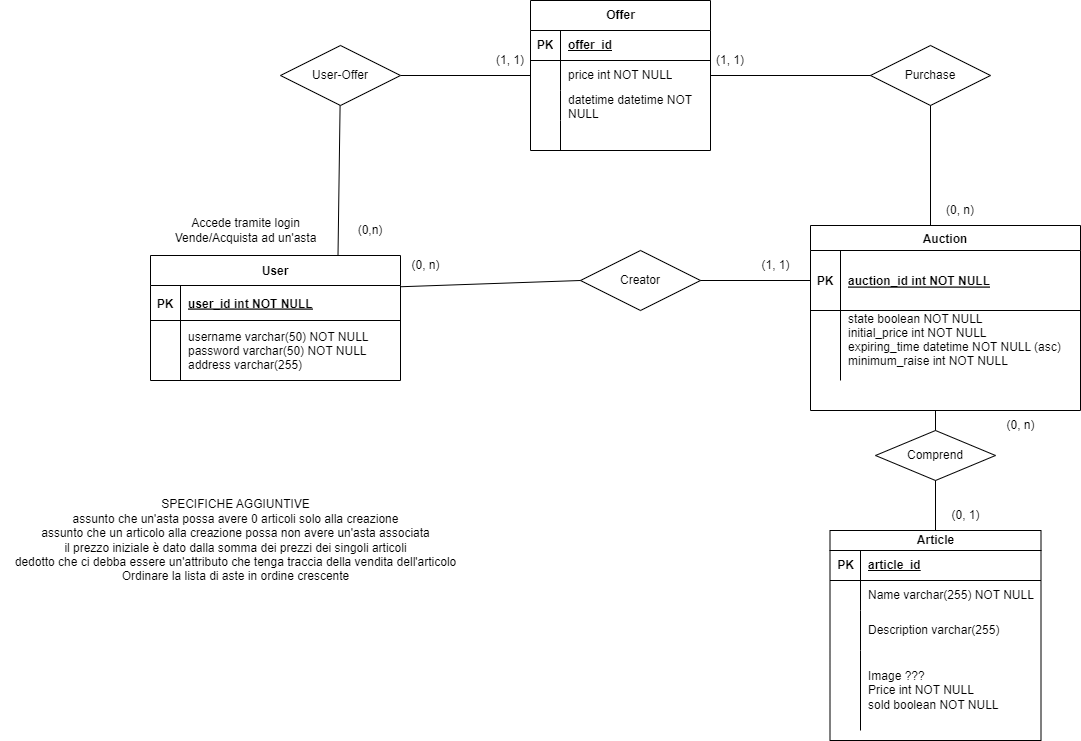

The diagram above was exported from draw.io. Its source (the exported page's mxGraphModel, read from the mxfile embedded in the PNG):
<mxGraphModel dx="2652" dy="1929" grid="1" gridSize="10" guides="1" tooltips="1" connect="1" arrows="1" fold="1" page="1" pageScale="1" pageWidth="850" pageHeight="1100" math="0" shadow="0" extFonts="Permanent Marker^https://fonts.googleapis.com/css?family=Permanent+Marker">
  <root>
    <mxCell id="0" />
    <mxCell id="1" parent="0" />
    <mxCell id="C-vyLk0tnHw3VtMMgP7b-2" value="Auction" style="shape=table;startSize=25;container=1;collapsible=1;childLayout=tableLayout;fixedRows=1;rowLines=0;fontStyle=1;align=center;resizeLast=1;" parent="1" vertex="1">
      <mxGeometry x="520" y="95" width="270" height="185" as="geometry" />
    </mxCell>
    <mxCell id="C-vyLk0tnHw3VtMMgP7b-3" value="" style="shape=partialRectangle;collapsible=0;dropTarget=0;pointerEvents=0;fillColor=none;points=[[0,0.5],[1,0.5]];portConstraint=eastwest;top=0;left=0;right=0;bottom=1;" parent="C-vyLk0tnHw3VtMMgP7b-2" vertex="1">
      <mxGeometry y="25" width="270" height="60" as="geometry" />
    </mxCell>
    <mxCell id="C-vyLk0tnHw3VtMMgP7b-4" value="PK" style="shape=partialRectangle;overflow=hidden;connectable=0;fillColor=none;top=0;left=0;bottom=0;right=0;fontStyle=1;" parent="C-vyLk0tnHw3VtMMgP7b-3" vertex="1">
      <mxGeometry width="30" height="60" as="geometry">
        <mxRectangle width="30" height="60" as="alternateBounds" />
      </mxGeometry>
    </mxCell>
    <mxCell id="C-vyLk0tnHw3VtMMgP7b-5" value="auction_id int NOT NULL " style="shape=partialRectangle;overflow=hidden;connectable=0;fillColor=none;top=0;left=0;bottom=0;right=0;align=left;spacingLeft=6;fontStyle=5;" parent="C-vyLk0tnHw3VtMMgP7b-3" vertex="1">
      <mxGeometry x="30" width="240" height="60" as="geometry">
        <mxRectangle width="240" height="60" as="alternateBounds" />
      </mxGeometry>
    </mxCell>
    <mxCell id="C-vyLk0tnHw3VtMMgP7b-6" value="" style="shape=partialRectangle;collapsible=0;dropTarget=0;pointerEvents=0;fillColor=none;points=[[0,0.5],[1,0.5]];portConstraint=eastwest;top=0;left=0;right=0;bottom=0;" parent="C-vyLk0tnHw3VtMMgP7b-2" vertex="1">
      <mxGeometry y="85" width="270" height="70" as="geometry" />
    </mxCell>
    <mxCell id="C-vyLk0tnHw3VtMMgP7b-7" value="" style="shape=partialRectangle;overflow=hidden;connectable=0;fillColor=none;top=0;left=0;bottom=0;right=0;" parent="C-vyLk0tnHw3VtMMgP7b-6" vertex="1">
      <mxGeometry width="30" height="70" as="geometry">
        <mxRectangle width="30" height="70" as="alternateBounds" />
      </mxGeometry>
    </mxCell>
    <mxCell id="C-vyLk0tnHw3VtMMgP7b-8" value="state boolean NOT NULL&#10;initial_price int NOT NULL&#10;expiring_time datetime NOT NULL (asc)&#10;minimum_raise int NOT NULL&#10;" style="shape=partialRectangle;overflow=hidden;connectable=0;fillColor=none;top=0;left=0;bottom=0;right=0;align=left;spacingLeft=6;" parent="C-vyLk0tnHw3VtMMgP7b-6" vertex="1">
      <mxGeometry x="30" width="240" height="70" as="geometry">
        <mxRectangle width="240" height="70" as="alternateBounds" />
      </mxGeometry>
    </mxCell>
    <mxCell id="C-vyLk0tnHw3VtMMgP7b-23" value="User" style="shape=table;startSize=30;container=1;collapsible=1;childLayout=tableLayout;fixedRows=1;rowLines=0;fontStyle=1;align=center;resizeLast=1;" parent="1" vertex="1">
      <mxGeometry x="-140" y="125" width="250" height="125" as="geometry" />
    </mxCell>
    <mxCell id="C-vyLk0tnHw3VtMMgP7b-24" value="" style="shape=partialRectangle;collapsible=0;dropTarget=0;pointerEvents=0;fillColor=none;points=[[0,0.5],[1,0.5]];portConstraint=eastwest;top=0;left=0;right=0;bottom=1;" parent="C-vyLk0tnHw3VtMMgP7b-23" vertex="1">
      <mxGeometry y="30" width="250" height="35" as="geometry" />
    </mxCell>
    <mxCell id="C-vyLk0tnHw3VtMMgP7b-25" value="PK" style="shape=partialRectangle;overflow=hidden;connectable=0;fillColor=none;top=0;left=0;bottom=0;right=0;fontStyle=1;" parent="C-vyLk0tnHw3VtMMgP7b-24" vertex="1">
      <mxGeometry width="30" height="35" as="geometry">
        <mxRectangle width="30" height="35" as="alternateBounds" />
      </mxGeometry>
    </mxCell>
    <mxCell id="C-vyLk0tnHw3VtMMgP7b-26" value="user_id int NOT NULL " style="shape=partialRectangle;overflow=hidden;connectable=0;fillColor=none;top=0;left=0;bottom=0;right=0;align=left;spacingLeft=6;fontStyle=5;" parent="C-vyLk0tnHw3VtMMgP7b-24" vertex="1">
      <mxGeometry x="30" width="220" height="35" as="geometry">
        <mxRectangle width="220" height="35" as="alternateBounds" />
      </mxGeometry>
    </mxCell>
    <mxCell id="C-vyLk0tnHw3VtMMgP7b-27" value="" style="shape=partialRectangle;collapsible=0;dropTarget=0;pointerEvents=0;fillColor=none;points=[[0,0.5],[1,0.5]];portConstraint=eastwest;top=0;left=0;right=0;bottom=0;" parent="C-vyLk0tnHw3VtMMgP7b-23" vertex="1">
      <mxGeometry y="65" width="250" height="60" as="geometry" />
    </mxCell>
    <mxCell id="C-vyLk0tnHw3VtMMgP7b-28" value="" style="shape=partialRectangle;overflow=hidden;connectable=0;fillColor=none;top=0;left=0;bottom=0;right=0;" parent="C-vyLk0tnHw3VtMMgP7b-27" vertex="1">
      <mxGeometry width="30" height="60" as="geometry">
        <mxRectangle width="30" height="60" as="alternateBounds" />
      </mxGeometry>
    </mxCell>
    <mxCell id="C-vyLk0tnHw3VtMMgP7b-29" value="username varchar(50) NOT NULL&#10;password varchar(50) NOT NULL&#10;address varchar(255)" style="shape=partialRectangle;overflow=hidden;connectable=0;fillColor=none;top=0;left=0;bottom=0;right=0;align=left;spacingLeft=6;" parent="C-vyLk0tnHw3VtMMgP7b-27" vertex="1">
      <mxGeometry x="30" width="220" height="60" as="geometry">
        <mxRectangle width="220" height="60" as="alternateBounds" />
      </mxGeometry>
    </mxCell>
    <mxCell id="8UJCMWCy9QX-Le8siK_D-1" value="Accede tramite login&lt;br&gt;Vende/Acquista ad un'asta" style="text;html=1;align=center;verticalAlign=middle;resizable=0;points=[];autosize=1;strokeColor=none;fillColor=none;" parent="1" vertex="1">
      <mxGeometry x="-130" y="80" width="170" height="40" as="geometry" />
    </mxCell>
    <mxCell id="8UJCMWCy9QX-Le8siK_D-11" value="Creator" style="shape=rhombus;perimeter=rhombusPerimeter;whiteSpace=wrap;html=1;align=center;" parent="1" vertex="1">
      <mxGeometry x="290" y="120" width="120" height="60" as="geometry" />
    </mxCell>
    <mxCell id="8UJCMWCy9QX-Le8siK_D-12" value="" style="endArrow=none;html=1;rounded=0;exitX=1;exitY=0.25;exitDx=0;exitDy=0;entryX=0;entryY=0.5;entryDx=0;entryDy=0;" parent="1" source="C-vyLk0tnHw3VtMMgP7b-23" target="8UJCMWCy9QX-Le8siK_D-11" edge="1">
      <mxGeometry relative="1" as="geometry">
        <mxPoint x="120" y="149.5" as="sourcePoint" />
        <mxPoint x="280" y="149.5" as="targetPoint" />
      </mxGeometry>
    </mxCell>
    <mxCell id="8UJCMWCy9QX-Le8siK_D-13" value="" style="endArrow=none;html=1;rounded=0;exitX=1;exitY=0.5;exitDx=0;exitDy=0;" parent="1" source="8UJCMWCy9QX-Le8siK_D-11" edge="1">
      <mxGeometry relative="1" as="geometry">
        <mxPoint x="400" y="210" as="sourcePoint" />
        <mxPoint x="520" y="150" as="targetPoint" />
      </mxGeometry>
    </mxCell>
    <mxCell id="8UJCMWCy9QX-Le8siK_D-14" value="(0, n)" style="text;html=1;align=center;verticalAlign=middle;resizable=0;points=[];autosize=1;strokeColor=none;fillColor=none;" parent="1" vertex="1">
      <mxGeometry x="110" y="120" width="50" height="30" as="geometry" />
    </mxCell>
    <mxCell id="8UJCMWCy9QX-Le8siK_D-16" value="(1, 1)" style="text;html=1;align=center;verticalAlign=middle;resizable=0;points=[];autosize=1;strokeColor=none;fillColor=none;" parent="1" vertex="1">
      <mxGeometry x="460" y="120" width="50" height="30" as="geometry" />
    </mxCell>
    <object label="Article" Price="" id="8UJCMWCy9QX-Le8siK_D-17">
      <mxCell style="shape=table;startSize=20;container=1;collapsible=1;childLayout=tableLayout;fixedRows=1;rowLines=0;fontStyle=1;align=center;resizeLast=1;html=1;" parent="1" vertex="1">
        <mxGeometry x="539.5" y="400" width="211" height="210" as="geometry" />
      </mxCell>
    </object>
    <mxCell id="8UJCMWCy9QX-Le8siK_D-18" value="" style="shape=tableRow;horizontal=0;startSize=0;swimlaneHead=0;swimlaneBody=0;fillColor=none;collapsible=0;dropTarget=0;points=[[0,0.5],[1,0.5]];portConstraint=eastwest;top=0;left=0;right=0;bottom=1;" parent="8UJCMWCy9QX-Le8siK_D-17" vertex="1">
      <mxGeometry y="20" width="211" height="30" as="geometry" />
    </mxCell>
    <mxCell id="8UJCMWCy9QX-Le8siK_D-19" value="PK" style="shape=partialRectangle;connectable=0;fillColor=none;top=0;left=0;bottom=0;right=0;fontStyle=1;overflow=hidden;whiteSpace=wrap;html=1;" parent="8UJCMWCy9QX-Le8siK_D-18" vertex="1">
      <mxGeometry width="30.5" height="30" as="geometry">
        <mxRectangle width="30.5" height="30" as="alternateBounds" />
      </mxGeometry>
    </mxCell>
    <mxCell id="8UJCMWCy9QX-Le8siK_D-20" value="article_id" style="shape=partialRectangle;connectable=0;fillColor=none;top=0;left=0;bottom=0;right=0;align=left;spacingLeft=6;fontStyle=5;overflow=hidden;whiteSpace=wrap;html=1;" parent="8UJCMWCy9QX-Le8siK_D-18" vertex="1">
      <mxGeometry x="30.5" width="180.5" height="30" as="geometry">
        <mxRectangle width="180.5" height="30" as="alternateBounds" />
      </mxGeometry>
    </mxCell>
    <mxCell id="8UJCMWCy9QX-Le8siK_D-21" value="" style="shape=tableRow;horizontal=0;startSize=0;swimlaneHead=0;swimlaneBody=0;fillColor=none;collapsible=0;dropTarget=0;points=[[0,0.5],[1,0.5]];portConstraint=eastwest;top=0;left=0;right=0;bottom=0;" parent="8UJCMWCy9QX-Le8siK_D-17" vertex="1">
      <mxGeometry y="50" width="211" height="30" as="geometry" />
    </mxCell>
    <mxCell id="8UJCMWCy9QX-Le8siK_D-22" value="" style="shape=partialRectangle;connectable=0;fillColor=none;top=0;left=0;bottom=0;right=0;editable=1;overflow=hidden;whiteSpace=wrap;html=1;" parent="8UJCMWCy9QX-Le8siK_D-21" vertex="1">
      <mxGeometry width="30.5" height="30" as="geometry">
        <mxRectangle width="30.5" height="30" as="alternateBounds" />
      </mxGeometry>
    </mxCell>
    <mxCell id="8UJCMWCy9QX-Le8siK_D-23" value="Name varchar(255) NOT NULL" style="shape=partialRectangle;connectable=0;fillColor=none;top=0;left=0;bottom=0;right=0;align=left;spacingLeft=6;overflow=hidden;whiteSpace=wrap;html=1;" parent="8UJCMWCy9QX-Le8siK_D-21" vertex="1">
      <mxGeometry x="30.5" width="180.5" height="30" as="geometry">
        <mxRectangle width="180.5" height="30" as="alternateBounds" />
      </mxGeometry>
    </mxCell>
    <mxCell id="8UJCMWCy9QX-Le8siK_D-24" value="" style="shape=tableRow;horizontal=0;startSize=0;swimlaneHead=0;swimlaneBody=0;fillColor=none;collapsible=0;dropTarget=0;points=[[0,0.5],[1,0.5]];portConstraint=eastwest;top=0;left=0;right=0;bottom=0;" parent="8UJCMWCy9QX-Le8siK_D-17" vertex="1">
      <mxGeometry y="80" width="211" height="40" as="geometry" />
    </mxCell>
    <mxCell id="8UJCMWCy9QX-Le8siK_D-25" value="" style="shape=partialRectangle;connectable=0;fillColor=none;top=0;left=0;bottom=0;right=0;editable=1;overflow=hidden;whiteSpace=wrap;html=1;" parent="8UJCMWCy9QX-Le8siK_D-24" vertex="1">
      <mxGeometry width="30.5" height="40" as="geometry">
        <mxRectangle width="30.5" height="40" as="alternateBounds" />
      </mxGeometry>
    </mxCell>
    <mxCell id="8UJCMWCy9QX-Le8siK_D-26" value="Description varchar(255)&amp;nbsp;" style="shape=partialRectangle;connectable=0;fillColor=none;top=0;left=0;bottom=0;right=0;align=left;spacingLeft=6;overflow=hidden;whiteSpace=wrap;html=1;" parent="8UJCMWCy9QX-Le8siK_D-24" vertex="1">
      <mxGeometry x="30.5" width="180.5" height="40" as="geometry">
        <mxRectangle width="180.5" height="40" as="alternateBounds" />
      </mxGeometry>
    </mxCell>
    <mxCell id="8UJCMWCy9QX-Le8siK_D-27" value="" style="shape=tableRow;horizontal=0;startSize=0;swimlaneHead=0;swimlaneBody=0;fillColor=none;collapsible=0;dropTarget=0;points=[[0,0.5],[1,0.5]];portConstraint=eastwest;top=0;left=0;right=0;bottom=0;" parent="8UJCMWCy9QX-Le8siK_D-17" vertex="1">
      <mxGeometry y="120" width="211" height="80" as="geometry" />
    </mxCell>
    <mxCell id="8UJCMWCy9QX-Le8siK_D-28" value="" style="shape=partialRectangle;connectable=0;fillColor=none;top=0;left=0;bottom=0;right=0;editable=1;overflow=hidden;whiteSpace=wrap;html=1;" parent="8UJCMWCy9QX-Le8siK_D-27" vertex="1">
      <mxGeometry width="30.5" height="80" as="geometry">
        <mxRectangle width="30.5" height="80" as="alternateBounds" />
      </mxGeometry>
    </mxCell>
    <mxCell id="8UJCMWCy9QX-Le8siK_D-29" value="Image ???&lt;br&gt;Price int NOT NULL&lt;br&gt;sold boolean NOT NULL" style="shape=partialRectangle;connectable=0;fillColor=none;top=0;left=0;bottom=0;right=0;align=left;spacingLeft=6;overflow=hidden;whiteSpace=wrap;html=1;" parent="8UJCMWCy9QX-Le8siK_D-27" vertex="1">
      <mxGeometry x="30.5" width="180.5" height="80" as="geometry">
        <mxRectangle width="180.5" height="80" as="alternateBounds" />
      </mxGeometry>
    </mxCell>
    <mxCell id="8UJCMWCy9QX-Le8siK_D-34" value="Comprend" style="shape=rhombus;perimeter=rhombusPerimeter;whiteSpace=wrap;html=1;align=center;" parent="1" vertex="1">
      <mxGeometry x="585" y="300" width="120" height="50" as="geometry" />
    </mxCell>
    <mxCell id="8UJCMWCy9QX-Le8siK_D-36" value="" style="endArrow=none;html=1;rounded=0;entryX=0.5;entryY=0;entryDx=0;entryDy=0;" parent="1" target="8UJCMWCy9QX-Le8siK_D-34" edge="1">
      <mxGeometry relative="1" as="geometry">
        <mxPoint x="645" y="280" as="sourcePoint" />
        <mxPoint x="710" y="260" as="targetPoint" />
      </mxGeometry>
    </mxCell>
    <mxCell id="8UJCMWCy9QX-Le8siK_D-37" value="" style="endArrow=none;html=1;rounded=0;entryX=0.5;entryY=1;entryDx=0;entryDy=0;exitX=0.5;exitY=0;exitDx=0;exitDy=0;" parent="1" source="8UJCMWCy9QX-Le8siK_D-17" target="8UJCMWCy9QX-Le8siK_D-34" edge="1">
      <mxGeometry relative="1" as="geometry">
        <mxPoint x="340" y="340" as="sourcePoint" />
        <mxPoint x="500" y="340" as="targetPoint" />
      </mxGeometry>
    </mxCell>
    <mxCell id="8UJCMWCy9QX-Le8siK_D-38" value="(0, 1)" style="text;html=1;align=center;verticalAlign=middle;resizable=0;points=[];autosize=1;strokeColor=none;fillColor=none;" parent="1" vertex="1">
      <mxGeometry x="650" y="370" width="50" height="30" as="geometry" />
    </mxCell>
    <mxCell id="8UJCMWCy9QX-Le8siK_D-39" value="(0, n)" style="text;html=1;align=center;verticalAlign=middle;resizable=0;points=[];autosize=1;strokeColor=none;fillColor=none;" parent="1" vertex="1">
      <mxGeometry x="705" y="280" width="50" height="30" as="geometry" />
    </mxCell>
    <mxCell id="8UJCMWCy9QX-Le8siK_D-40" value="SPECIFICHE AGGIUNTIVE&lt;br&gt;assunto che un'asta possa avere 0 articoli solo alla creazione&lt;br&gt;assunto che un articolo alla creazione possa non avere un'asta associata&lt;br&gt;il prezzo iniziale è dato dalla somma dei prezzi dei singoli articoli&lt;br&gt;dedotto che ci debba essere un'attributo che tenga traccia della vendita dell'articolo&lt;br&gt;Ordinare la lista di aste in ordine crescente" style="text;html=1;align=center;verticalAlign=middle;resizable=0;points=[];autosize=1;strokeColor=none;fillColor=none;" parent="1" vertex="1">
      <mxGeometry x="-290" y="360" width="470" height="100" as="geometry" />
    </mxCell>
    <mxCell id="8UJCMWCy9QX-Le8siK_D-33" value="" style="shape=partialRectangle;connectable=0;fillColor=none;top=0;left=0;bottom=0;right=0;align=left;spacingLeft=6;overflow=hidden;whiteSpace=wrap;html=1;" parent="1" vertex="1">
      <mxGeometry x="569.5" y="550" width="181" height="50" as="geometry">
        <mxRectangle width="181" height="50" as="alternateBounds" />
      </mxGeometry>
    </mxCell>
    <mxCell id="Ow5C9W8qUjWIHGmiE954-2" value="Offer" style="shape=table;startSize=30;container=1;collapsible=1;childLayout=tableLayout;fixedRows=1;rowLines=0;fontStyle=1;align=center;resizeLast=1;html=1;strokeColor=default;fontFamily=Helvetica;fontSize=12;fontColor=default;fillColor=default;" parent="1" vertex="1">
      <mxGeometry x="240" y="-130" width="180" height="150" as="geometry" />
    </mxCell>
    <mxCell id="Ow5C9W8qUjWIHGmiE954-3" value="" style="shape=tableRow;horizontal=0;startSize=0;swimlaneHead=0;swimlaneBody=0;fillColor=none;collapsible=0;dropTarget=0;points=[[0,0.5],[1,0.5]];portConstraint=eastwest;top=0;left=0;right=0;bottom=1;strokeColor=default;fontFamily=Helvetica;fontSize=12;fontColor=default;html=1;" parent="Ow5C9W8qUjWIHGmiE954-2" vertex="1">
      <mxGeometry y="30" width="180" height="30" as="geometry" />
    </mxCell>
    <mxCell id="Ow5C9W8qUjWIHGmiE954-4" value="PK" style="shape=partialRectangle;connectable=0;fillColor=none;top=0;left=0;bottom=0;right=0;fontStyle=1;overflow=hidden;whiteSpace=wrap;html=1;strokeColor=default;fontFamily=Helvetica;fontSize=12;fontColor=default;startSize=30;" parent="Ow5C9W8qUjWIHGmiE954-3" vertex="1">
      <mxGeometry width="30" height="30" as="geometry">
        <mxRectangle width="30" height="30" as="alternateBounds" />
      </mxGeometry>
    </mxCell>
    <mxCell id="Ow5C9W8qUjWIHGmiE954-5" value="offer_id" style="shape=partialRectangle;connectable=0;fillColor=none;top=0;left=0;bottom=0;right=0;align=left;spacingLeft=6;fontStyle=5;overflow=hidden;whiteSpace=wrap;html=1;strokeColor=default;fontFamily=Helvetica;fontSize=12;fontColor=default;startSize=30;" parent="Ow5C9W8qUjWIHGmiE954-3" vertex="1">
      <mxGeometry x="30" width="150" height="30" as="geometry">
        <mxRectangle width="150" height="30" as="alternateBounds" />
      </mxGeometry>
    </mxCell>
    <mxCell id="Ow5C9W8qUjWIHGmiE954-6" value="" style="shape=tableRow;horizontal=0;startSize=0;swimlaneHead=0;swimlaneBody=0;fillColor=none;collapsible=0;dropTarget=0;points=[[0,0.5],[1,0.5]];portConstraint=eastwest;top=0;left=0;right=0;bottom=0;strokeColor=default;fontFamily=Helvetica;fontSize=12;fontColor=default;html=1;" parent="Ow5C9W8qUjWIHGmiE954-2" vertex="1">
      <mxGeometry y="60" width="180" height="30" as="geometry" />
    </mxCell>
    <mxCell id="Ow5C9W8qUjWIHGmiE954-7" value="" style="shape=partialRectangle;connectable=0;fillColor=none;top=0;left=0;bottom=0;right=0;editable=1;overflow=hidden;whiteSpace=wrap;html=1;strokeColor=default;fontFamily=Helvetica;fontSize=12;fontColor=default;startSize=30;" parent="Ow5C9W8qUjWIHGmiE954-6" vertex="1">
      <mxGeometry width="30" height="30" as="geometry">
        <mxRectangle width="30" height="30" as="alternateBounds" />
      </mxGeometry>
    </mxCell>
    <mxCell id="Ow5C9W8qUjWIHGmiE954-8" value="price int NOT NULL" style="shape=partialRectangle;connectable=0;fillColor=none;top=0;left=0;bottom=0;right=0;align=left;spacingLeft=6;overflow=hidden;whiteSpace=wrap;html=1;strokeColor=default;fontFamily=Helvetica;fontSize=12;fontColor=default;startSize=30;" parent="Ow5C9W8qUjWIHGmiE954-6" vertex="1">
      <mxGeometry x="30" width="150" height="30" as="geometry">
        <mxRectangle width="150" height="30" as="alternateBounds" />
      </mxGeometry>
    </mxCell>
    <mxCell id="Ow5C9W8qUjWIHGmiE954-9" value="" style="shape=tableRow;horizontal=0;startSize=0;swimlaneHead=0;swimlaneBody=0;fillColor=none;collapsible=0;dropTarget=0;points=[[0,0.5],[1,0.5]];portConstraint=eastwest;top=0;left=0;right=0;bottom=0;strokeColor=default;fontFamily=Helvetica;fontSize=12;fontColor=default;html=1;" parent="Ow5C9W8qUjWIHGmiE954-2" vertex="1">
      <mxGeometry y="90" width="180" height="30" as="geometry" />
    </mxCell>
    <mxCell id="Ow5C9W8qUjWIHGmiE954-10" value="" style="shape=partialRectangle;connectable=0;fillColor=none;top=0;left=0;bottom=0;right=0;editable=1;overflow=hidden;whiteSpace=wrap;html=1;strokeColor=default;fontFamily=Helvetica;fontSize=12;fontColor=default;startSize=30;" parent="Ow5C9W8qUjWIHGmiE954-9" vertex="1">
      <mxGeometry width="30" height="30" as="geometry">
        <mxRectangle width="30" height="30" as="alternateBounds" />
      </mxGeometry>
    </mxCell>
    <mxCell id="Ow5C9W8qUjWIHGmiE954-11" value="datetime datetime NOT NULL" style="shape=partialRectangle;connectable=0;fillColor=none;top=0;left=0;bottom=0;right=0;align=left;spacingLeft=6;overflow=hidden;whiteSpace=wrap;html=1;strokeColor=default;fontFamily=Helvetica;fontSize=12;fontColor=default;startSize=30;" parent="Ow5C9W8qUjWIHGmiE954-9" vertex="1">
      <mxGeometry x="30" width="150" height="30" as="geometry">
        <mxRectangle width="150" height="30" as="alternateBounds" />
      </mxGeometry>
    </mxCell>
    <mxCell id="Ow5C9W8qUjWIHGmiE954-12" value="" style="shape=tableRow;horizontal=0;startSize=0;swimlaneHead=0;swimlaneBody=0;fillColor=none;collapsible=0;dropTarget=0;points=[[0,0.5],[1,0.5]];portConstraint=eastwest;top=0;left=0;right=0;bottom=0;strokeColor=default;fontFamily=Helvetica;fontSize=12;fontColor=default;html=1;" parent="Ow5C9W8qUjWIHGmiE954-2" vertex="1">
      <mxGeometry y="120" width="180" height="30" as="geometry" />
    </mxCell>
    <mxCell id="Ow5C9W8qUjWIHGmiE954-13" value="" style="shape=partialRectangle;connectable=0;fillColor=none;top=0;left=0;bottom=0;right=0;editable=1;overflow=hidden;whiteSpace=wrap;html=1;strokeColor=default;fontFamily=Helvetica;fontSize=12;fontColor=default;startSize=30;" parent="Ow5C9W8qUjWIHGmiE954-12" vertex="1">
      <mxGeometry width="30" height="30" as="geometry">
        <mxRectangle width="30" height="30" as="alternateBounds" />
      </mxGeometry>
    </mxCell>
    <mxCell id="Ow5C9W8qUjWIHGmiE954-14" value="" style="shape=partialRectangle;connectable=0;fillColor=none;top=0;left=0;bottom=0;right=0;align=left;spacingLeft=6;overflow=hidden;whiteSpace=wrap;html=1;strokeColor=default;fontFamily=Helvetica;fontSize=12;fontColor=default;startSize=30;" parent="Ow5C9W8qUjWIHGmiE954-12" vertex="1">
      <mxGeometry x="30" width="150" height="30" as="geometry">
        <mxRectangle width="150" height="30" as="alternateBounds" />
      </mxGeometry>
    </mxCell>
    <mxCell id="Ow5C9W8qUjWIHGmiE954-15" value="Purchase" style="shape=rhombus;perimeter=rhombusPerimeter;whiteSpace=wrap;html=1;align=center;strokeColor=default;fontFamily=Helvetica;fontSize=12;fontColor=default;startSize=30;fillColor=default;" parent="1" vertex="1">
      <mxGeometry x="580" y="-85" width="120" height="60" as="geometry" />
    </mxCell>
    <mxCell id="Ow5C9W8qUjWIHGmiE954-16" value="" style="endArrow=none;html=1;rounded=0;fontFamily=Helvetica;fontSize=12;fontColor=default;startSize=30;entryX=0;entryY=0.5;entryDx=0;entryDy=0;exitX=1;exitY=0.5;exitDx=0;exitDy=0;" parent="1" source="Ow5C9W8qUjWIHGmiE954-6" target="Ow5C9W8qUjWIHGmiE954-15" edge="1">
      <mxGeometry relative="1" as="geometry">
        <mxPoint x="400" y="-120" as="sourcePoint" />
        <mxPoint x="330" y="-70" as="targetPoint" />
      </mxGeometry>
    </mxCell>
    <mxCell id="Ow5C9W8qUjWIHGmiE954-17" value="" style="endArrow=none;html=1;rounded=0;fontFamily=Helvetica;fontSize=12;fontColor=default;startSize=30;exitX=0.5;exitY=1;exitDx=0;exitDy=0;entryX=0;entryY=1;entryDx=0;entryDy=0;" parent="1" source="Ow5C9W8qUjWIHGmiE954-15" target="Ow5C9W8qUjWIHGmiE954-32" edge="1">
      <mxGeometry relative="1" as="geometry">
        <mxPoint x="180" y="50" as="sourcePoint" />
        <mxPoint x="640" y="90" as="targetPoint" />
      </mxGeometry>
    </mxCell>
    <mxCell id="Ow5C9W8qUjWIHGmiE954-27" value="" style="endArrow=none;html=1;rounded=0;fontFamily=Helvetica;fontSize=12;fontColor=default;startSize=30;entryX=0.75;entryY=0;entryDx=0;entryDy=0;" parent="1" source="Ow5C9W8qUjWIHGmiE954-26" target="C-vyLk0tnHw3VtMMgP7b-23" edge="1">
      <mxGeometry relative="1" as="geometry">
        <mxPoint x="50" y="-90" as="sourcePoint" />
        <mxPoint x="240" as="targetPoint" />
      </mxGeometry>
    </mxCell>
    <mxCell id="Ow5C9W8qUjWIHGmiE954-28" value="" style="endArrow=none;html=1;rounded=0;fontFamily=Helvetica;fontSize=12;fontColor=default;startSize=30;exitX=1;exitY=0.5;exitDx=0;exitDy=0;entryX=0;entryY=0.5;entryDx=0;entryDy=0;" parent="1" source="Ow5C9W8qUjWIHGmiE954-26" target="Ow5C9W8qUjWIHGmiE954-6" edge="1">
      <mxGeometry relative="1" as="geometry">
        <mxPoint x="110" y="-120" as="sourcePoint" />
        <mxPoint x="220" y="-120" as="targetPoint" />
      </mxGeometry>
    </mxCell>
    <mxCell id="Ow5C9W8qUjWIHGmiE954-29" value="(0,n)" style="text;html=1;strokeColor=none;fillColor=none;align=center;verticalAlign=middle;whiteSpace=wrap;rounded=0;fontSize=12;fontFamily=Helvetica;fontColor=default;" parent="1" vertex="1">
      <mxGeometry x="50" y="85" width="60" height="30" as="geometry" />
    </mxCell>
    <mxCell id="Ow5C9W8qUjWIHGmiE954-30" value="(1, 1)" style="text;html=1;strokeColor=none;fillColor=none;align=center;verticalAlign=middle;whiteSpace=wrap;rounded=0;fontSize=12;fontFamily=Helvetica;fontColor=default;" parent="1" vertex="1">
      <mxGeometry x="190" y="-85" width="60" height="30" as="geometry" />
    </mxCell>
    <mxCell id="Ow5C9W8qUjWIHGmiE954-31" value="(1, 1)" style="text;html=1;strokeColor=none;fillColor=none;align=center;verticalAlign=middle;whiteSpace=wrap;rounded=0;fontSize=12;fontFamily=Helvetica;fontColor=default;" parent="1" vertex="1">
      <mxGeometry x="410" y="-85" width="60" height="30" as="geometry" />
    </mxCell>
    <mxCell id="Ow5C9W8qUjWIHGmiE954-32" value="(0, n)" style="text;html=1;strokeColor=none;fillColor=none;align=center;verticalAlign=middle;whiteSpace=wrap;rounded=0;fontSize=12;fontFamily=Helvetica;fontColor=default;" parent="1" vertex="1">
      <mxGeometry x="640" y="65" width="60" height="30" as="geometry" />
    </mxCell>
    <mxCell id="Ow5C9W8qUjWIHGmiE954-26" value="User-Offer" style="shape=rhombus;perimeter=rhombusPerimeter;whiteSpace=wrap;html=1;align=center;strokeColor=default;fontFamily=Helvetica;fontSize=12;fontColor=default;startSize=30;fillColor=default;" parent="1" vertex="1">
      <mxGeometry x="-10" y="-85" width="120" height="60" as="geometry" />
    </mxCell>
  </root>
</mxGraphModel>